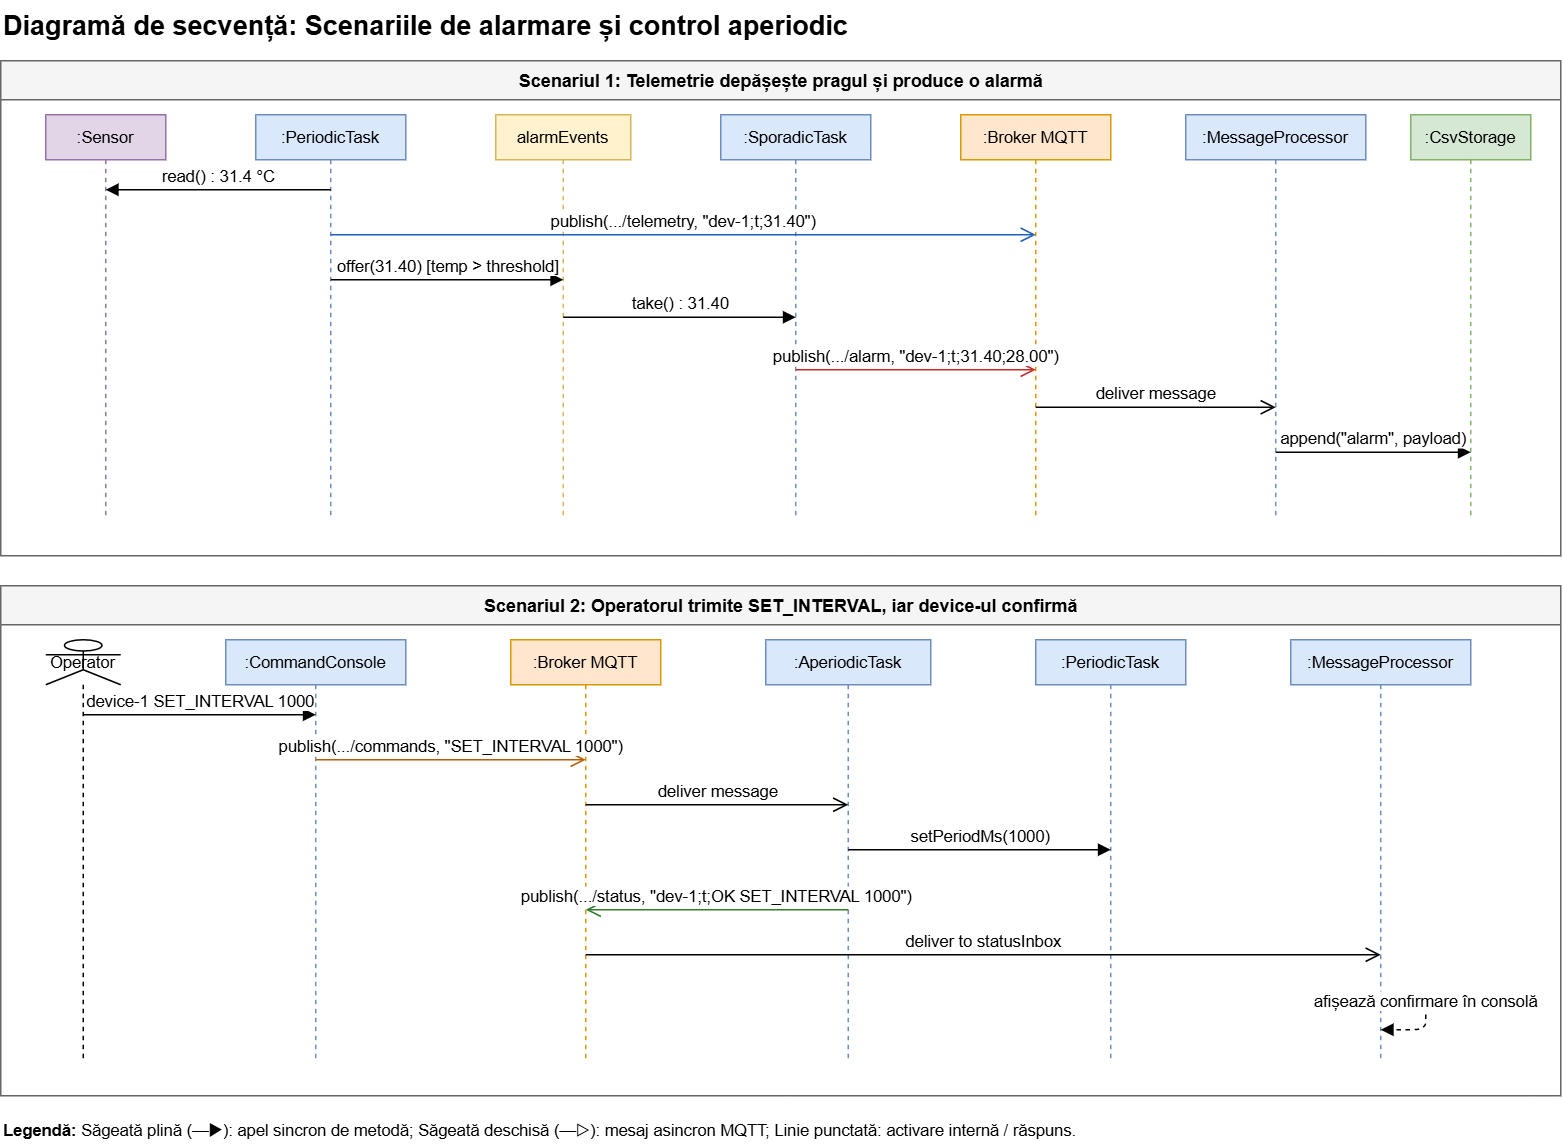

The diagram above was exported from draw.io. Its source (the exported page's mxGraphModel, read from the mxfile embedded in the PNG):
<mxGraphModel dx="1609" dy="803" grid="0" gridSize="10" guides="1" tooltips="1" connect="1" arrows="1" fold="1" page="1" pageScale="1" pageWidth="1100" pageHeight="850" math="0" shadow="0">
  <root>
    <mxCell id="0" />
    <mxCell id="1" parent="0" />
    <mxCell id="seq_title" parent="1" style="text;html=1;fontSize=18;fontStyle=1;align=left;strokeColor=none;fillColor=none;" value="Diagramă de secvență: Scenariile de alarmare și control aperiodic" vertex="1">
      <mxGeometry height="30" width="960" x="20" y="10" as="geometry" />
    </mxCell>
    <mxCell id="seq_s1_box" parent="1" style="swimlane;fontStyle=1;align=center;verticalAlign=top;childLayout=stackLayout;horizontal=1;startSize=26;horizontalStack=0;resizeParent=1;resizeParentMax=0;resizeLast=0;collapsible=0;marginBottom=0;html=1;fillColor=#f5f5f5;strokeColor=#666666;" value="Scenariul 1: Telemetrie depășește pragul și produce o alarmă" vertex="1">
      <mxGeometry height="330" width="1040" x="20" y="50" as="geometry" />
    </mxCell>
    <mxCell id="seq_s1_c" parent="seq_s1_box" style="swimlane;fillColor=none;strokeColor=none;" value="" vertex="1">
      <mxGeometry height="304" width="1040" y="26" as="geometry" />
    </mxCell>
    <mxCell id="ll_sensor" parent="seq_s1_c" style="shape=umlLifeline;perimeter=lifelinePerimeter;whiteSpace=wrap;html=1;container=0;size=30;fillColor=#e1d5e7;strokeColor=#9673a6;fontSize=11;" value=":Sensor" vertex="1">
      <mxGeometry height="270" width="80" x="30" y="10" as="geometry" />
    </mxCell>
    <mxCell id="ll_periodic" parent="seq_s1_c" style="shape=umlLifeline;perimeter=lifelinePerimeter;whiteSpace=wrap;html=1;container=0;size=30;fillColor=#dae8fc;strokeColor=#6c8ebf;fontSize=11;" value=":PeriodicTask" vertex="1">
      <mxGeometry height="270" width="100" x="170" y="10" as="geometry" />
    </mxCell>
    <mxCell id="ll_queue" parent="seq_s1_c" style="shape=umlLifeline;perimeter=lifelinePerimeter;whiteSpace=wrap;html=1;container=0;size=30;fillColor=#fff2cc;strokeColor=#d6b656;fontSize=11;" value="alarmEvents" vertex="1">
      <mxGeometry height="270" width="90" x="330" y="10" as="geometry" />
    </mxCell>
    <mxCell id="ll_sporadic" parent="seq_s1_c" style="shape=umlLifeline;perimeter=lifelinePerimeter;whiteSpace=wrap;html=1;container=0;size=30;fillColor=#dae8fc;strokeColor=#6c8ebf;fontSize=11;" value=":SporadicTask" vertex="1">
      <mxGeometry height="270" width="100" x="480" y="10" as="geometry" />
    </mxCell>
    <mxCell id="ll_broker1" parent="seq_s1_c" style="shape=umlLifeline;perimeter=lifelinePerimeter;whiteSpace=wrap;html=1;container=0;size=30;fillColor=#ffe6cc;strokeColor=#d79b00;fontSize=11;" value=":Broker MQTT" vertex="1">
      <mxGeometry height="270" width="100" x="640" y="10" as="geometry" />
    </mxCell>
    <mxCell id="ll_service1" parent="seq_s1_c" style="shape=umlLifeline;perimeter=lifelinePerimeter;whiteSpace=wrap;html=1;container=0;size=30;fillColor=#dae8fc;strokeColor=#6c8ebf;fontSize=11;" value=":MessageProcessor" vertex="1">
      <mxGeometry height="270" width="120" x="790" y="10" as="geometry" />
    </mxCell>
    <mxCell id="ll_storage1" parent="seq_s1_c" style="shape=umlLifeline;perimeter=lifelinePerimeter;whiteSpace=wrap;html=1;container=0;size=30;fillColor=#d5e8d4;strokeColor=#82b366;fontSize=11;" value=":CsvStorage" vertex="1">
      <mxGeometry height="270" width="80" x="940" y="10" as="geometry" />
    </mxCell>
    <mxCell id="m1_1" edge="1" parent="seq_s1_c" style="html=1;verticalAlign=bottom;endArrow=block;endFill=1;fontSize=11;" value="read() : 31.4 °C">
      <mxGeometry relative="1" as="geometry">
        <mxPoint x="220" y="60" as="sourcePoint" />
        <mxPoint x="70" y="60" as="targetPoint" />
      </mxGeometry>
    </mxCell>
    <mxCell id="m1_2" edge="1" parent="seq_s1_c" style="html=1;verticalAlign=bottom;endArrow=open;endSize=8;fontSize=11;strokeColor=#1f5fbf;" value="publish(.../telemetry, &quot;dev-1;t;31.40&quot;)">
      <mxGeometry relative="1" as="geometry">
        <mxPoint x="220" y="90" as="sourcePoint" />
        <mxPoint x="690" y="90" as="targetPoint" />
      </mxGeometry>
    </mxCell>
    <mxCell id="m1_3" edge="1" parent="seq_s1_c" style="html=1;verticalAlign=bottom;endArrow=block;endFill=1;fontSize=11;" value="offer(31.40) [temp &gt; threshold]">
      <mxGeometry relative="1" as="geometry">
        <mxPoint x="220" y="120" as="sourcePoint" />
        <mxPoint x="375" y="120" as="targetPoint" />
      </mxGeometry>
    </mxCell>
    <mxCell id="m1_4" edge="1" parent="seq_s1_c" style="html=1;verticalAlign=bottom;endArrow=block;endFill=1;fontSize=11;" value="take() : 31.40">
      <mxGeometry relative="1" as="geometry">
        <mxPoint x="375" y="145" as="sourcePoint" />
        <mxPoint x="530" y="145" as="targetPoint" />
      </mxGeometry>
    </mxCell>
    <mxCell id="m1_5" edge="1" parent="seq_s1_c" style="html=1;verticalAlign=bottom;endArrow=open;endSize=8;fontSize=11;strokeColor=#c62828;" value="publish(.../alarm, &quot;dev-1;t;31.40;28.00&quot;)">
      <mxGeometry relative="1" as="geometry">
        <mxPoint x="530" y="180" as="sourcePoint" />
        <mxPoint x="690" y="180" as="targetPoint" />
      </mxGeometry>
    </mxCell>
    <mxCell id="m1_6" edge="1" parent="seq_s1_c" style="html=1;verticalAlign=bottom;endArrow=open;endSize=8;fontSize=11;" value="deliver message">
      <mxGeometry relative="1" as="geometry">
        <mxPoint x="690" y="205" as="sourcePoint" />
        <mxPoint x="850" y="205" as="targetPoint" />
      </mxGeometry>
    </mxCell>
    <mxCell id="m1_7" edge="1" parent="seq_s1_c" style="html=1;verticalAlign=bottom;endArrow=block;endFill=1;fontSize=11;" value="append(&quot;alarm&quot;, payload)">
      <mxGeometry relative="1" as="geometry">
        <mxPoint x="850" y="235" as="sourcePoint" />
        <mxPoint x="980" y="235" as="targetPoint" />
      </mxGeometry>
    </mxCell>
    <mxCell id="seq_s2_box" parent="1" style="swimlane;fontStyle=1;align=center;verticalAlign=top;childLayout=stackLayout;horizontal=1;startSize=26;horizontalStack=0;resizeParent=1;resizeParentMax=0;resizeLast=0;collapsible=0;marginBottom=0;html=1;fillColor=#f5f5f5;strokeColor=#666666;" value="Scenariul 2: Operatorul trimite SET_INTERVAL, iar device-ul confirmă" vertex="1">
      <mxGeometry height="340" width="1040" x="20" y="400" as="geometry" />
    </mxCell>
    <mxCell id="seq_s2_c" parent="seq_s2_box" style="swimlane;fillColor=none;strokeColor=none;" value="" vertex="1">
      <mxGeometry height="314" width="1040" y="26" as="geometry" />
    </mxCell>
    <mxCell id="ll_op" parent="seq_s2_c" style="shape=umlLifeline;participant=umlActor;perimeter=lifelinePerimeter;whiteSpace=wrap;html=1;container=0;size=30;fontSize=11;" value="Operator" vertex="1">
      <mxGeometry height="280" width="50" x="30" y="10" as="geometry" />
    </mxCell>
    <mxCell id="ll_console" parent="seq_s2_c" style="shape=umlLifeline;perimeter=lifelinePerimeter;whiteSpace=wrap;html=1;container=0;size=30;fillColor=#dae8fc;strokeColor=#6c8ebf;fontSize=11;" value=":CommandConsole" vertex="1">
      <mxGeometry height="280" width="120" x="150" y="10" as="geometry" />
    </mxCell>
    <mxCell id="ll_broker2" parent="seq_s2_c" style="shape=umlLifeline;perimeter=lifelinePerimeter;whiteSpace=wrap;html=1;container=0;size=30;fillColor=#ffe6cc;strokeColor=#d79b00;fontSize=11;" value=":Broker MQTT" vertex="1">
      <mxGeometry height="280" width="100" x="340" y="10" as="geometry" />
    </mxCell>
    <mxCell id="ll_aperiodic" parent="seq_s2_c" style="shape=umlLifeline;perimeter=lifelinePerimeter;whiteSpace=wrap;html=1;container=0;size=30;fillColor=#dae8fc;strokeColor=#6c8ebf;fontSize=11;" value=":AperiodicTask" vertex="1">
      <mxGeometry height="280" width="110" x="510" y="10" as="geometry" />
    </mxCell>
    <mxCell id="ll_periodic2" parent="seq_s2_c" style="shape=umlLifeline;perimeter=lifelinePerimeter;whiteSpace=wrap;html=1;container=0;size=30;fillColor=#dae8fc;strokeColor=#6c8ebf;fontSize=11;" value=":PeriodicTask" vertex="1">
      <mxGeometry height="280" width="100" x="690" y="10" as="geometry" />
    </mxCell>
    <mxCell id="ll_proc2" parent="seq_s2_c" style="shape=umlLifeline;perimeter=lifelinePerimeter;whiteSpace=wrap;html=1;container=0;size=30;fillColor=#dae8fc;strokeColor=#6c8ebf;fontSize=11;" value=":MessageProcessor" vertex="1">
      <mxGeometry height="280" width="120" x="860" y="10" as="geometry" />
    </mxCell>
    <mxCell id="m2_1" edge="1" parent="seq_s2_c" style="html=1;verticalAlign=bottom;endArrow=block;endFill=1;fontSize=11;" value="device-1 SET_INTERVAL 1000">
      <mxGeometry relative="1" as="geometry">
        <mxPoint x="55" y="60" as="sourcePoint" />
        <mxPoint x="210" y="60" as="targetPoint" />
      </mxGeometry>
    </mxCell>
    <mxCell id="m2_2" edge="1" parent="seq_s2_c" style="html=1;verticalAlign=bottom;endArrow=open;endSize=8;fontSize=11;strokeColor=#b45f06;" value="publish(.../commands, &quot;SET_INTERVAL 1000&quot;)">
      <mxGeometry relative="1" as="geometry">
        <mxPoint x="210" y="90" as="sourcePoint" />
        <mxPoint x="390" y="90" as="targetPoint" />
      </mxGeometry>
    </mxCell>
    <mxCell id="m2_3" edge="1" parent="seq_s2_c" style="html=1;verticalAlign=bottom;endArrow=open;endSize=8;fontSize=11;" value="deliver message">
      <mxGeometry relative="1" as="geometry">
        <mxPoint x="390" y="120" as="sourcePoint" />
        <mxPoint x="565" y="120" as="targetPoint" />
      </mxGeometry>
    </mxCell>
    <mxCell id="m2_4" edge="1" parent="seq_s2_c" style="html=1;verticalAlign=bottom;endArrow=block;endFill=1;fontSize=11;" value="setPeriodMs(1000)">
      <mxGeometry relative="1" as="geometry">
        <mxPoint x="565" y="150" as="sourcePoint" />
        <mxPoint x="740" y="150" as="targetPoint" />
      </mxGeometry>
    </mxCell>
    <mxCell id="m2_5" edge="1" parent="seq_s2_c" style="html=1;verticalAlign=bottom;endArrow=open;endSize=8;fontSize=11;strokeColor=#2e7d32;" value="publish(.../status, &quot;dev-1;t;OK SET_INTERVAL 1000&quot;)">
      <mxGeometry relative="1" as="geometry">
        <mxPoint x="565" y="190" as="sourcePoint" />
        <mxPoint x="390" y="190" as="targetPoint" />
      </mxGeometry>
    </mxCell>
    <mxCell id="m2_6" edge="1" parent="seq_s2_c" style="html=1;verticalAlign=bottom;endArrow=open;endSize=8;fontSize=11;" value="deliver to statusInbox">
      <mxGeometry relative="1" as="geometry">
        <mxPoint x="390" y="220" as="sourcePoint" />
        <mxPoint x="920" y="220" as="targetPoint" />
      </mxGeometry>
    </mxCell>
    <mxCell id="m2_7" edge="1" parent="seq_s2_c" style="html=1;verticalAlign=bottom;endArrow=block;endFill=1;dashed=1;fontSize=11;" value="afișează confirmare în consolă">
      <mxGeometry relative="1" as="geometry">
        <Array as="points">
          <mxPoint x="950" y="250" />
          <mxPoint x="950" y="270" />
        </Array>
        <mxPoint x="920" y="250" as="sourcePoint" />
        <mxPoint x="920" y="270" as="targetPoint" />
      </mxGeometry>
    </mxCell>
    <mxCell id="seq_legend" parent="1" style="text;html=1;align=left;verticalAlign=middle;fontSize=11;strokeColor=none;fillColor=none;" value="&lt;b&gt;Legendă:&lt;/b&gt; Săgeată plină (—▶): apel sincron de metodă; Săgeată deschisă (—▷): mesaj asincron MQTT; Linie punctată: activare internă / răspuns." vertex="1">
      <mxGeometry height="25" width="1040" x="20" y="750" as="geometry" />
    </mxCell>
  </root>
</mxGraphModel>